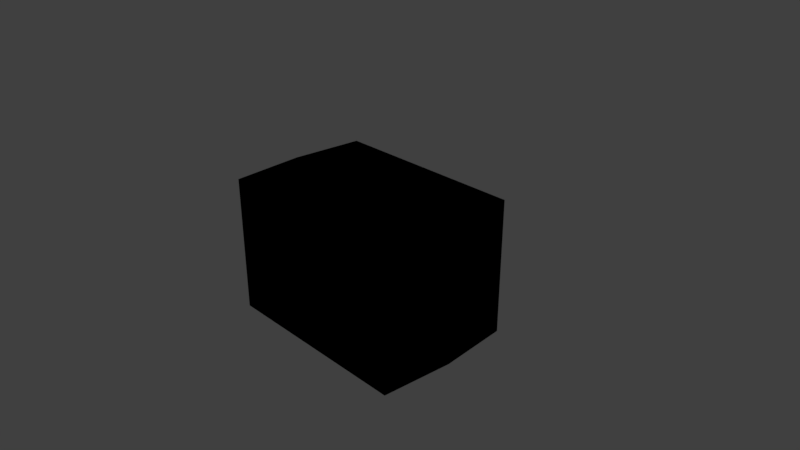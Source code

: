 # Source: toaster.blend  (saved by Blender 2.91.10; exported with 4.5.12 LTS)
import bpy
from mathutils import Matrix  # noqa: F401  (used for matrix-valued properties, if any)

bpy.ops.wm.read_factory_settings(use_empty=True)
scene = bpy.context.scene
scene.name = 'Scene'

# ---- collections
col_collection_1 = bpy.data.collections.new('Collection 1'); scene.collection.children.link(col_collection_1)

# ---- images (referenced by path relative to the original .blend; pixels are not part of the script)
import os
ASSET_DIR = os.environ.get("B2B_ASSET_DIR", "")  # directory of the original .blend (textures are referenced by path, not embedded)
HERE = os.path.dirname(os.path.abspath(__file__))  # packed textures are extracted next to this script under _unpacked/

def load_image(name, relpath, width, height, colorspace="sRGB"):
    """Load a texture the original file referenced (path relative to the .blend, or extracted next to this script)."""
    p = next((c for c in (os.path.join(HERE, relpath), os.path.join(ASSET_DIR, relpath)) if relpath and os.path.exists(c)), "")
    if p:
        img = bpy.data.images.load(p, check_existing=True)
        img.name = name
    else:  # same state as the original file: an image datablock whose file is absent (Cycles renders it pink)
        img = bpy.data.images.new(name, width, height)
        img.source = "FILE"
        img.filepath = "//" + (relpath or name)
    img.colorspace_settings.name = colorspace
    return img
img_toastertexture_png = load_image('toasterTexture.png', 'toasterTexture.png', 1024, 1024, 'sRGB')

# ---- materials (node trees are filled in below, after node groups)
mat_toastertexture = bpy.data.materials.new('ToasterTexture')
mat_toastertexture.alpha_threshold = 0.0
mat_toastertexture.roughness = 0.5
mat_toastertexture.line_color = (0.0, 0.0, 0.0, 1.0)

# ---- material node trees
mat_toastertexture.use_nodes = True; mat_toastertexture.node_tree.nodes.clear()
_N = mat_toastertexture.node_tree.nodes; _L = mat_toastertexture.node_tree.links
n0 = _N.new('NodeUndefined'); n0.name = 'Output'; n0.location = (455, 424)
n0.inputs[1].default_value = 1.0
n1 = _N.new('NodeUndefined'); n1.name = 'Material'; n1.location = (259, 417)
n1.inputs[1].default_value = (0.0, 0.0, 0.0, 1.0)
n1.inputs[2].default_value = 0.0
n1.inputs[3].default_value = (0.0, 0.0, 0.0)
n2 = _N.new('ShaderNodeTexImage'); n2.name = 'Image Texture'; n2.location = (-26, 462)
n2.width = 140
n2.image = img_toastertexture_png
_L.new(n1.outputs[0], n0.inputs[0])
_L.new(n2.outputs[0], n1.inputs[0])

# ---- world
world_world = bpy.data.worlds.new('World'); scene.world = world_world
world_world.color = (0.05088, 0.05088, 0.05088)
world_world.use_sun_shadow = False
world_world.sun_shadow_jitter_overblur = 0.0
world_world.cycles.sampling_method = 'MANUAL'

# ---- cameras
cam_camera = bpy.data.cameras.new('Camera')
cam_camera.clip_end = 100.0
cam_camera.lens = 35.0
cam_camera.sensor_width = 32.0
cam_camera.sensor_height = 18.0
cam_camera.ortho_scale = 7.314
cam_camera.dof.focus_distance = 0.0

# ---- lights
light_lamp = bpy.data.lights.new('Lamp', 'POINT')
light_lamp.transmission_factor = 0.0
light_lamp.cutoff_distance = 30.0
light_lamp.energy = 100.0
light_lamp.shadow_buffer_clip_start = 1.001
light_lamp.shadow_soft_size = 0.1
light_lamp.shadow_maximum_resolution = 0.006
light_lamp.use_absolute_resolution = True

# ---- meshes
me_cube = bpy.data.meshes.new('Cube')
me_cube.from_pydata([(0.7684, 1.162, -0.9719), (0.7684, -1.162, -0.9719), (0.6959, 0.9888, 0.9906), (0.6959, -0.9888, 0.9906), (0.2152, -0.9888, 0.9906), (0.2152, 0.9888, 0.9906), (0.9909, 1.368, 0.9077), (0.9909, -1.368, 0.9077), (0.6959, 0.9888, -0.8139), (0.6959, -0.9888, -0.8139), (0.2152, 0.9888, -0.8139), (0.2152, -0.9888, -0.8139), (-6.317e-10, 1.446, -0.9719), (-6.317e-10, -1.446, -0.9719), (-6.317e-10, -1.446, 0.9077), (-0.7684, 1.162, -0.9719), (-0.7684, -1.162, -0.9719), (-6.317e-10, 0.9888, 0.9906), (-0.6959, 0.9888, 0.9906), (-0.6959, -0.9888, 0.9906), (-0.2152, -0.9888, 0.9906), (-0.2152, 0.9888, 0.9906), (-0.9909, 1.368, 0.9077), (-0.9909, -1.368, 0.9077), (-6.317e-10, 1.446, 0.9077), (-6.317e-10, -0.9888, 0.9906), (-0.6959, 0.9888, -0.8139), (-0.6959, -0.9888, -0.8139), (-0.2152, 0.9888, -0.8139), (-0.2152, -0.9888, -0.8139), (0.9909, 1.368, -0.9719), (0.9909, -1.368, -0.9719), (-6.317e-10, 1.223, -0.9719), (-6.317e-10, -1.223, -0.9719), (-0.9909, 1.368, -0.9719), (-0.9909, -1.368, -0.9719), (0.7684, -1.162, -0.9719), (0.8684, -1.162, -1.091), (0.8684, -1.162, -0.8526), (0.8184, -1.249, -1.091), (0.8184, -1.249, -0.8526), (0.7184, -1.249, -1.091), (0.7184, -1.249, -0.8526), (0.6684, -1.162, -1.091), (0.6684, -1.162, -0.8526), (0.7184, -1.076, -1.091), (0.7184, -1.076, -0.8526), (0.8184, -1.076, -1.091), (0.8184, -1.076, -0.8526), (-0.6684, -1.162, -1.091), (-0.6684, -1.162, -0.8526), (-0.7184, -1.249, -1.091), (-0.7184, -1.249, -0.8526), (-0.8184, -1.249, -1.091), (-0.8184, -1.249, -0.8526), (-0.8684, -1.162, -1.091), (-0.8684, -1.162, -0.8526), (-0.8184, -1.076, -1.091), (-0.8184, -1.076, -0.8526), (-0.7184, -1.076, -1.091), (-0.7184, -1.076, -0.8526), (0.8684, 1.162, -1.091), (0.8684, 1.162, -0.8526), (0.8184, 1.076, -1.091), (0.8184, 1.076, -0.8526), (0.7184, 1.076, -1.091), (0.7184, 1.076, -0.8526), (0.6684, 1.162, -1.091), (0.6684, 1.162, -0.8526), (0.7184, 1.249, -1.091), (0.7184, 1.249, -0.8526), (0.8184, 1.249, -1.091), (0.8184, 1.249, -0.8526), (-0.6684, 1.162, -1.091), (-0.6684, 1.162, -0.8526), (-0.7184, 1.076, -1.091), (-0.7184, 1.076, -0.8526), (-0.8184, 1.076, -1.091), (-0.8184, 1.076, -0.8526), (-0.8684, 1.162, -1.091), (-0.8684, 1.162, -0.8526), (-0.8184, 1.249, -1.091), (-0.8184, 1.249, -0.8526), (-0.7184, 1.249, -1.091), (-0.7184, 1.249, -0.8526)], [(1, 36)], [(4, 3, 9, 11), (0, 1, 33, 32), (30, 6, 7, 31), (31, 7, 14, 13), (6, 30, 12, 24), (2, 3, 7, 6), (5, 2, 6, 24), (3, 4, 14, 7), (8, 10, 11, 9), (3, 2, 8, 9), (5, 4, 11, 10), (2, 5, 10, 8), (20, 29, 27, 19), (15, 32, 33, 16), (34, 35, 23, 22), (35, 13, 14, 23), (22, 24, 12, 34), (18, 22, 23, 19), (21, 24, 22, 18), (19, 23, 14, 20), (26, 27, 29, 28), (19, 27, 26, 18), (21, 28, 29, 20), (18, 26, 28, 21), (20, 25, 17, 21), (4, 5, 17, 25), (17, 24, 21), (5, 24, 17), (25, 14, 4), (25, 20, 14), (1, 0, 30, 31), (0, 32, 12, 30), (33, 1, 31, 13), (15, 16, 35, 34), (32, 15, 34, 12), (16, 33, 13, 35), (37, 38, 40, 39), (39, 40, 42, 41), (41, 42, 44, 43), (43, 44, 46, 45), (40, 38, 48, 46, 44, 42), (45, 46, 48, 47), (47, 48, 38, 37), (37, 39, 41, 43, 45, 47), (49, 50, 52, 51), (51, 52, 54, 53), (53, 54, 56, 55), (55, 56, 58, 57), (52, 50, 60, 58, 56, 54), (57, 58, 60, 59), (59, 60, 50, 49), (49, 51, 53, 55, 57, 59), (61, 62, 64, 63), (63, 64, 66, 65), (65, 66, 68, 67), (67, 68, 70, 69), (64, 62, 72, 70, 68, 66), (69, 70, 72, 71), (71, 72, 62, 61), (61, 63, 65, 67, 69, 71), (73, 74, 76, 75), (75, 76, 78, 77), (77, 78, 80, 79), (79, 80, 82, 81), (76, 74, 84, 82, 80, 78), (81, 82, 84, 83), (83, 84, 74, 73), (73, 75, 77, 79, 81, 83)])
_uv = me_cube.uv_layers.new(name='UVMap')
_uv.uv.foreach_set('vector', [0.8528, 0.01105, 0.9103, 0.01105, 0.9103, 0.2326, 0.8528, 0.2326, 0.2958, 0.3313, 0.2958, 0.04592, 0.3876, 0.03845, 0.3876, 0.3388, 0.4817, 0.7241, 0.257, 0.7241, 0.257, 0.3883, 0.4817, 0.3883, 0.5276, 0.01105, 0.7523, 0.01105, 0.7523, 0.1327, 0.5276, 0.1327, 0.7279, 0.6315, 0.5032, 0.6315, 0.5032, 0.5099, 0.7279, 0.5099, 0.04603, 0.06722, 0.04603, 0.31, 0.01076, 0.3565, 0.01076, 0.02069, 0.1035, 0.06722, 0.04603, 0.06722, 0.01076, 0.02069, 0.1292, 0.01105, 0.04603, 0.31, 0.1035, 0.31, 0.1292, 0.3662, 0.01076, 0.3565, 0.7738, 0.01105, 0.8313, 0.01105, 0.8313, 0.2538, 0.7738, 0.2538, 0.7404, 0.8964, 0.7404, 0.6536, 0.9561, 0.6536, 0.9561, 0.8964, 0.248, 0.989, 0.248, 0.7462, 0.4637, 0.7462, 0.4637, 0.989, 0.9892, 0.2326, 0.9318, 0.2326, 0.9318, 0.01105, 0.9892, 0.01105, 0.9648, 0.3883, 0.9648, 0.6098, 0.9074, 0.6098, 0.9074, 0.3883, 0.4795, 0.3313, 0.3876, 0.3388, 0.3876, 0.03845, 0.4795, 0.04592, 0.2355, 0.3883, 0.2355, 0.7241, 0.01076, 0.7241, 0.01076, 0.3883, 0.5276, 0.2543, 0.5276, 0.1327, 0.7523, 0.1327, 0.7523, 0.2543, 0.7279, 0.3883, 0.7279, 0.5099, 0.5032, 0.5099, 0.5032, 0.3883, 0.2124, 0.06722, 0.2477, 0.02069, 0.2477, 0.3565, 0.2124, 0.31, 0.1549, 0.06722, 0.1292, 0.01105, 0.2477, 0.02069, 0.2124, 0.06722, 0.2124, 0.31, 0.2477, 0.3565, 0.1292, 0.3662, 0.1549, 0.31, 0.8069, 0.3883, 0.8069, 0.631, 0.7494, 0.631, 0.7494, 0.3883, 0.5032, 0.6536, 0.7189, 0.6536, 0.7189, 0.8964, 0.5032, 0.8964, 0.01076, 0.7462, 0.2265, 0.7462, 0.2265, 0.989, 0.01076, 0.989, 0.8858, 0.3883, 0.8858, 0.6098, 0.8284, 0.6098, 0.8284, 0.3883, 0.1549, 0.31, 0.1292, 0.31, 0.1292, 0.06722, 0.1549, 0.06722, 0.1035, 0.31, 0.1035, 0.06722, 0.1292, 0.06722, 0.1292, 0.31, 0.1292, 0.06722, 0.1292, 0.01105, 0.1549, 0.06722, 0.1035, 0.06722, 0.1292, 0.01105, 0.1292, 0.06722, 0.1292, 0.31, 0.1292, 0.3662, 0.1035, 0.31, 0.1292, 0.31, 0.1549, 0.31, 0.1292, 0.3662, 0.2958, 0.04592, 0.2958, 0.3313, 0.2692, 0.3565, 0.2692, 0.02069, 0.2958, 0.3313, 0.3876, 0.3388, 0.3876, 0.3662, 0.2692, 0.3565, 0.3876, 0.03845, 0.2958, 0.04592, 0.2692, 0.02069, 0.3876, 0.01105, 0.4795, 0.3313, 0.4795, 0.04592, 0.5061, 0.02069, 0.5061, 0.3565, 0.3876, 0.3388, 0.4795, 0.3313, 0.5061, 0.3565, 0.3876, 0.3662, 0.4795, 0.04592, 0.3876, 0.03845, 0.3876, 0.01105, 0.5061, 0.02069, 0.5802, 0.2764, 0.5802, 0.3057, 0.5698, 0.3057, 0.5698, 0.2764, 0.8654, 0.3057, 0.8654, 0.2764, 0.8773, 0.2764, 0.8773, 0.3057, 0.5276, 0.3057, 0.5276, 0.2764, 0.538, 0.2764, 0.538, 0.3057, 0.538, 0.3057, 0.538, 0.2764, 0.5483, 0.2764, 0.5483, 0.3057, 0.8335, 0.301, 0.8232, 0.2949, 0.8232, 0.2826, 0.8335, 0.2764, 0.8439, 0.2826, 0.8439, 0.2949, 0.5367, 0.9478, 0.5367, 0.9185, 0.5486, 0.9185, 0.5486, 0.9478, 0.5905, 0.2764, 0.5905, 0.3057, 0.5802, 0.3057, 0.5802, 0.2764, 0.7069, 0.3278, 0.7172, 0.334, 0.7172, 0.3463, 0.7069, 0.3524, 0.6965, 0.3463, 0.6965, 0.334, 0.6224, 0.2764, 0.6224, 0.3057, 0.6121, 0.3057, 0.6121, 0.2764, 0.8989, 0.3571, 0.8989, 0.3278, 0.9108, 0.3278, 0.9108, 0.3571, 0.6328, 0.3278, 0.6328, 0.3571, 0.6224, 0.3571, 0.6224, 0.3278, 0.6224, 0.3278, 0.6224, 0.3571, 0.6121, 0.3571, 0.6121, 0.3278, 0.7913, 0.3524, 0.7809, 0.3463, 0.7809, 0.334, 0.7913, 0.3278, 0.8017, 0.334, 0.8017, 0.3463, 0.8989, 0.3057, 0.8989, 0.2764, 0.9108, 0.2764, 0.9108, 0.3057, 0.6328, 0.2764, 0.6328, 0.3057, 0.6224, 0.3057, 0.6224, 0.2764, 0.8017, 0.2826, 0.8017, 0.2949, 0.7913, 0.301, 0.7809, 0.2949, 0.7809, 0.2826, 0.7913, 0.2764, 0.538, 0.3278, 0.538, 0.3571, 0.5276, 0.3571, 0.5276, 0.3278, 0.5032, 0.9478, 0.5032, 0.9185, 0.5151, 0.9185, 0.5151, 0.9478, 0.5698, 0.3571, 0.5698, 0.3278, 0.5802, 0.3278, 0.5802, 0.3571, 0.5802, 0.3571, 0.5802, 0.3278, 0.5905, 0.3278, 0.5905, 0.3571, 0.8439, 0.334, 0.8439, 0.3463, 0.8335, 0.3524, 0.8232, 0.3463, 0.8232, 0.334, 0.8335, 0.3278, 0.5701, 0.9478, 0.5701, 0.9185, 0.5821, 0.9185, 0.5821, 0.9478, 0.5483, 0.3278, 0.5483, 0.3571, 0.538, 0.3571, 0.538, 0.3278, 0.7491, 0.3278, 0.7594, 0.334, 0.7594, 0.3463, 0.7491, 0.3524, 0.7387, 0.3463, 0.7387, 0.334, 0.6646, 0.2764, 0.6646, 0.3057, 0.6543, 0.3057, 0.6543, 0.2764, 0.8654, 0.3571, 0.8654, 0.3278, 0.8773, 0.3278, 0.8773, 0.3571, 0.6543, 0.3571, 0.6543, 0.3278, 0.6646, 0.3278, 0.6646, 0.3571, 0.6646, 0.3571, 0.6646, 0.3278, 0.675, 0.3278, 0.675, 0.3571, 0.6965, 0.2826, 0.7069, 0.2764, 0.7172, 0.2826, 0.7172, 0.2949, 0.7069, 0.301, 0.6965, 0.2949, 0.6156, 0.9185, 0.6156, 0.9478, 0.6036, 0.9478, 0.6036, 0.9185, 0.675, 0.2764, 0.675, 0.3057, 0.6646, 0.3057, 0.6646, 0.2764, 0.7387, 0.2949, 0.7387, 0.2826, 0.7491, 0.2764, 0.7594, 0.2826, 0.7594, 0.2949, 0.7491, 0.301])
me_cube.materials.append(mat_toastertexture)
me_cube.use_remesh_preserve_volume = False
me_cube.use_remesh_preserve_attributes = False
me_cube.use_mirror_vertex_groups = False
me_cube.update()

# ---- objects
ob_toaster = bpy.data.objects.new('Toaster', me_cube)
ob_lamp = bpy.data.objects.new('Lamp', light_lamp)
ob_camera = bpy.data.objects.new('Camera', cam_camera)

# ---- transforms, parenting, visibility, modifiers, constraints
ob_toaster.location = (0.0, 0.0, 0.0)
ob_toaster.rotation_euler = (0.0, -0.0, 1.571)
ob_toaster.lock_rotations_4d = False
ob_toaster.empty_display_type = 'ARROWS'
ob_toaster.lineart.crease_threshold = 0.0
_vg = ob_toaster.vertex_groups.new(name='Group')
ob_lamp.location = (4.076, 1.005, 5.904)
ob_lamp.rotation_euler = (0.6503, 0.05522, 1.866)
ob_lamp.lock_rotations_4d = False
ob_lamp.empty_display_type = 'ARROWS'
ob_lamp.color = (0.0, 0.0, 0.0, 0.0)
ob_lamp.lineart.crease_threshold = 0.0
ob_camera.location = (7.481, -6.508, 5.344)
ob_camera.rotation_euler = (1.109, 0.0, 0.8149)
ob_camera.lock_rotations_4d = False
ob_camera.empty_display_type = 'ARROWS'
ob_camera.color = (0.0, 0.0, 0.0, 0.0)
ob_camera.display_type = 'WIRE'
ob_camera.lineart.crease_threshold = 0.0

# ---- collection membership
col_collection_1.objects.link(ob_toaster)
col_collection_1.objects.link(ob_lamp)
col_collection_1.objects.link(ob_camera)

# ---- scene / render settings (as saved in the file)
scene.camera = ob_camera
scene.frame_start = 1; scene.frame_end = 250; scene.frame_set(1)
scene.render.engine = 'CYCLES'
scene.render.resolution_percentage = 50
scene.render.dither_intensity = 0.0
scene.cycles.use_denoising = False
scene.cycles.samples = 128
scene.cycles.sampling_pattern = 'TABULATED_SOBOL'
scene.cycles.use_adaptive_sampling = False
scene.cycles.use_light_tree = False
scene.cycles.blur_glossy = 0.0
scene.cycles.sample_clamp_indirect = 0.0
scene.view_settings.view_transform = 'Standard'
bpy.context.view_layer.update()
